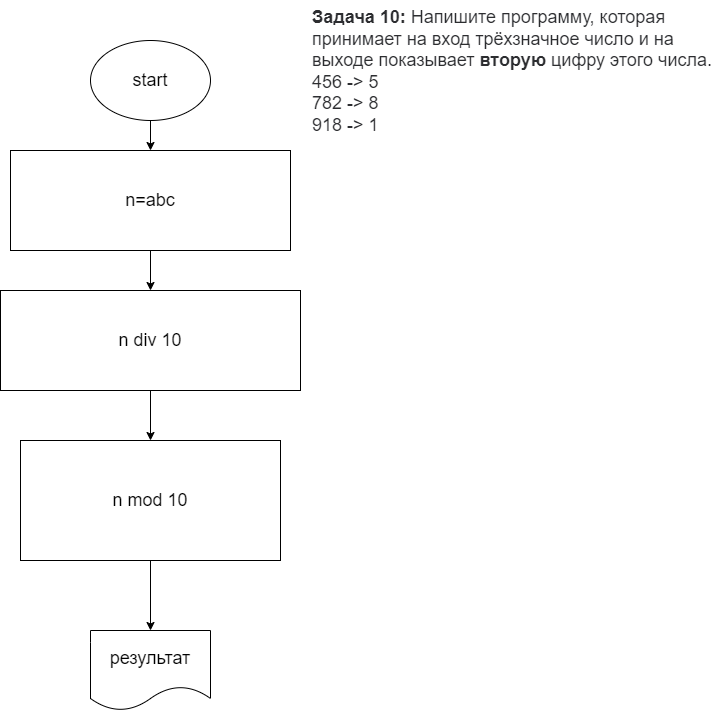

The diagram above was exported from draw.io. Its source (the exported page's mxGraphModel, read from the mxfile embedded in the PNG):
<mxGraphModel dx="1423" dy="683" grid="1" gridSize="10" guides="1" tooltips="1" connect="1" arrows="1" fold="1" page="1" pageScale="1" pageWidth="827" pageHeight="1169" math="0" shadow="0">
  <root>
    <mxCell id="0" />
    <mxCell id="1" parent="0" />
    <mxCell id="2" value="&lt;p style=&quot;box-sizing: border-box; margin: 0px; font-weight: 400; color: rgb(44, 45, 48); font-family: roboto, &amp;quot;san francisco&amp;quot;, &amp;quot;helvetica neue&amp;quot;, helvetica, arial; font-size: 18px; font-style: normal; letter-spacing: normal; text-indent: 0px; text-transform: none; word-spacing: 0px; background-color: rgb(255, 255, 255);&quot;&gt;&lt;strong style=&quot;box-sizing: border-box; font-weight: 700; font-size: 18px;&quot;&gt;Задача 10:&lt;/strong&gt;&lt;span style=&quot;font-size: 18px;&quot;&gt;&amp;nbsp;&lt;/span&gt;Напишите программу, которая принимает на вход трёхзначное число и на выходе показывает&amp;nbsp;&lt;strong style=&quot;box-sizing: border-box; font-weight: 700; font-size: 18px;&quot;&gt;вторую&lt;/strong&gt;&lt;span style=&quot;font-size: 18px;&quot;&gt;&amp;nbsp;&lt;/span&gt;цифру этого числа.&lt;/p&gt;&lt;p style=&quot;box-sizing: border-box; margin: 0px; font-weight: 400; color: rgb(44, 45, 48); font-family: roboto, &amp;quot;san francisco&amp;quot;, &amp;quot;helvetica neue&amp;quot;, helvetica, arial; font-size: 18px; font-style: normal; letter-spacing: normal; text-indent: 0px; text-transform: none; word-spacing: 0px; background-color: rgb(255, 255, 255);&quot;&gt;456 -&amp;gt; 5&lt;br style=&quot;box-sizing: border-box; font-size: 18px;&quot;&gt;782 -&amp;gt; 8&lt;br style=&quot;box-sizing: border-box; font-size: 18px;&quot;&gt;918 -&amp;gt; 1&lt;/p&gt;" style="text;whiteSpace=wrap;html=1;fontSize=18;" vertex="1" parent="1">
      <mxGeometry x="300" width="410" height="100" as="geometry" />
    </mxCell>
    <mxCell id="5" value="" style="edgeStyle=none;html=1;fontSize=18;" edge="1" parent="1" source="3" target="4">
      <mxGeometry relative="1" as="geometry" />
    </mxCell>
    <mxCell id="3" value="start&lt;br&gt;" style="ellipse;whiteSpace=wrap;html=1;fontSize=18;" vertex="1" parent="1">
      <mxGeometry x="80" y="40" width="120" height="80" as="geometry" />
    </mxCell>
    <mxCell id="7" value="" style="edgeStyle=none;html=1;fontSize=18;" edge="1" parent="1" source="4" target="6">
      <mxGeometry relative="1" as="geometry" />
    </mxCell>
    <mxCell id="4" value="n=abc" style="whiteSpace=wrap;html=1;fontSize=18;" vertex="1" parent="1">
      <mxGeometry y="150" width="280" height="100" as="geometry" />
    </mxCell>
    <mxCell id="9" value="" style="edgeStyle=none;html=1;fontSize=18;" edge="1" parent="1" source="6" target="8">
      <mxGeometry relative="1" as="geometry" />
    </mxCell>
    <mxCell id="6" value="n div 10" style="whiteSpace=wrap;html=1;fontSize=18;" vertex="1" parent="1">
      <mxGeometry x="-10" y="290" width="300" height="100" as="geometry" />
    </mxCell>
    <mxCell id="11" value="" style="edgeStyle=none;html=1;fontSize=18;" edge="1" parent="1" source="8" target="10">
      <mxGeometry relative="1" as="geometry" />
    </mxCell>
    <mxCell id="8" value="n mod 10" style="whiteSpace=wrap;html=1;fontSize=18;" vertex="1" parent="1">
      <mxGeometry x="10" y="440" width="260" height="120" as="geometry" />
    </mxCell>
    <mxCell id="10" value="результат" style="shape=document;whiteSpace=wrap;html=1;boundedLbl=1;fontSize=18;" vertex="1" parent="1">
      <mxGeometry x="80" y="630" width="120" height="80" as="geometry" />
    </mxCell>
  </root>
</mxGraphModel>